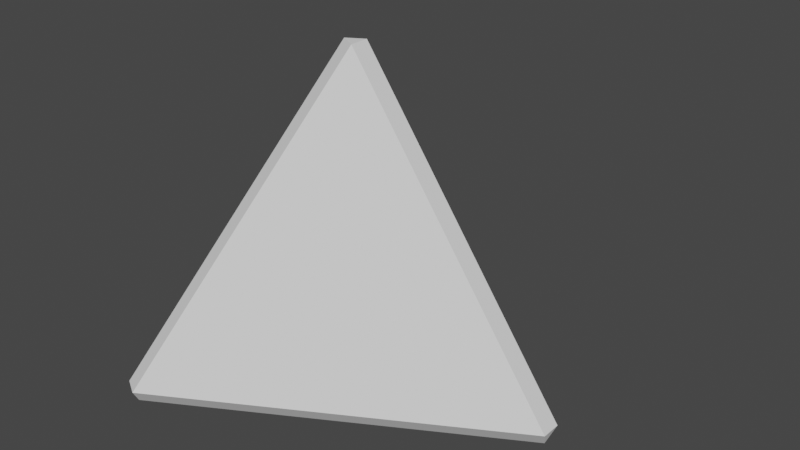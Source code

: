 # Source: RubikTetrahedronPiece.blend  (saved by Blender 3.6.11; exported with 4.5.12 LTS)
import bpy
from mathutils import Matrix  # noqa: F401  (used for matrix-valued properties, if any)

bpy.ops.wm.read_factory_settings(use_empty=True)
scene = bpy.context.scene
scene.name = 'Scene'

# ---- collections
col_tetrahedronpiece = bpy.data.collections.new('TetrahedronPiece'); scene.collection.children.link(col_tetrahedronpiece)

# ---- world
world_world = bpy.data.worlds.new('World'); scene.world = world_world
world_world.use_nodes = True; world_world.node_tree.nodes.clear()
_N = world_world.node_tree.nodes; _L = world_world.node_tree.links
n0 = _N.new('ShaderNodeOutputWorld'); n0.name = 'World Output'; n0.location = (300, 300)
n1 = _N.new('ShaderNodeBackground'); n1.name = 'Background'; n1.location = (10, 300)
n1.inputs[0].default_value = (0.05088, 0.05088, 0.05088, 1.0)
_L.new(n1.outputs[0], n0.inputs[0])
n0.is_active_output = True
world_world.color = (0.05088, 0.05088, 0.05088)
world_world.use_sun_shadow = False
world_world.sun_shadow_jitter_overblur = 0.0

# ---- meshes
me_edgeface = bpy.data.meshes.new('EdgeFace')
me_edgeface.from_pydata([(-0.0433, 0.0, 0.8775), (0.02165, -0.0375, 0.8775), (0.02165, 0.0375, 0.8775), (0.8346, -0.0375, -0.2721), (0.8129, 3.725e-09, -0.3333), (0.8346, 0.0375, -0.2721), (-0.4498, 0.704, -0.2721), (-0.3848, 0.7415, -0.2721), (-0.4065, 0.704, -0.3333), (-0.3848, -0.7415, -0.2721), (-0.4498, -0.704, -0.2721), (-0.4065, -0.704, -0.3333)], [], [(0, 1, 2), (3, 4, 5), (6, 7, 8), (9, 10, 11), (0, 10, 9, 1), (1, 3, 5, 2), (2, 7, 6, 0), (4, 8, 7, 5), (8, 11, 10, 6), (3, 9, 11, 4)])
me_edgeface.update()
me_facea = bpy.data.meshes.new('FaceA')
me_facea.from_pydata([(0.02165, -0.0375, 0.8775), (0.8346, -0.0375, -0.2721), (-0.3848, -0.7415, -0.2721)], [], [(0, 2, 1)])
me_facea.update()
me_faceb = bpy.data.meshes.new('FaceB')
me_faceb.from_pydata([(0.02165, 0.0375, 0.8775), (0.8346, 0.0375, -0.2721), (-0.3848, 0.7415, -0.2721)], [], [(0, 1, 2)])
me_faceb.update()
me_facec = bpy.data.meshes.new('FaceC')
me_facec.from_pydata([(-0.0433, 0.0, 0.8775), (-0.4498, 0.704, -0.2721), (-0.4498, -0.704, -0.2721)], [], [(0, 1, 2)])
me_facec.update()
me_faced = bpy.data.meshes.new('FaceD')
me_faced.from_pydata([(0.8129, 3.725e-09, -0.3333), (-0.4065, 0.704, -0.3333), (-0.4065, -0.704, -0.3333)], [], [(0, 2, 1)])
me_faced.update()

# ---- objects
ob_edgeface = bpy.data.objects.new('EdgeFace', me_edgeface)
ob_facea = bpy.data.objects.new('FaceA', me_facea)
ob_faceb = bpy.data.objects.new('FaceB', me_faceb)
ob_facec = bpy.data.objects.new('FaceC', me_facec)
ob_faced = bpy.data.objects.new('FaceD', me_faced)

# ---- transforms, parenting, visibility, modifiers, constraints
ob_edgeface.location = (0.0, 0.0, 0.0)
ob_facea.location = (0.0, 0.0, 0.0)
ob_faceb.location = (0.0, 0.0, 0.0)
ob_facec.location = (0.0, 0.0, 0.0)
ob_faced.location = (0.0, 0.0, 0.0)

# ---- collection membership
col_tetrahedronpiece.objects.link(ob_edgeface)
col_tetrahedronpiece.objects.link(ob_facea)
col_tetrahedronpiece.objects.link(ob_faceb)
col_tetrahedronpiece.objects.link(ob_facec)
col_tetrahedronpiece.objects.link(ob_faced)

# ---- scene / render settings (as saved in the file)
scene.frame_start = 1; scene.frame_end = 250; scene.frame_set(1)
scene.render.engine = 'BLENDER_EEVEE_NEXT'
scene.cycles.sampling_pattern = 'TABULATED_SOBOL'
scene.view_settings.view_transform = 'Filmic'
bpy.context.view_layer.update()

# ---- added for rendering (the .blend has no active camera and no usable light): camera, sun
cam_auto = bpy.data.cameras.new('AutoCamera')
cam_auto.lens = 50.0
cam_auto.sensor_width = 36.0
cam_auto.clip_end = 1000.0
ob_auto_camera = bpy.data.objects.new('AutoCamera', cam_auto)
scene.collection.objects.link(ob_auto_camera)
ob_auto_camera.location = (2.32542, -2.55962, 1.97851)
ob_auto_camera.rotation_euler = (1.09748, -7.21219e-08, 0.694738)
scene.camera = ob_auto_camera
light_auto_sun = bpy.data.lights.new('AutoSun', 'SUN')
light_auto_sun.energy = 3.0
light_auto_sun.angle = 0.0523599
ob_auto_sun = bpy.data.objects.new('AutoSun', light_auto_sun)
scene.collection.objects.link(ob_auto_sun)
ob_auto_sun.rotation_euler = (0.872665, 0.174533, 0.523599)
bpy.context.view_layer.update()
